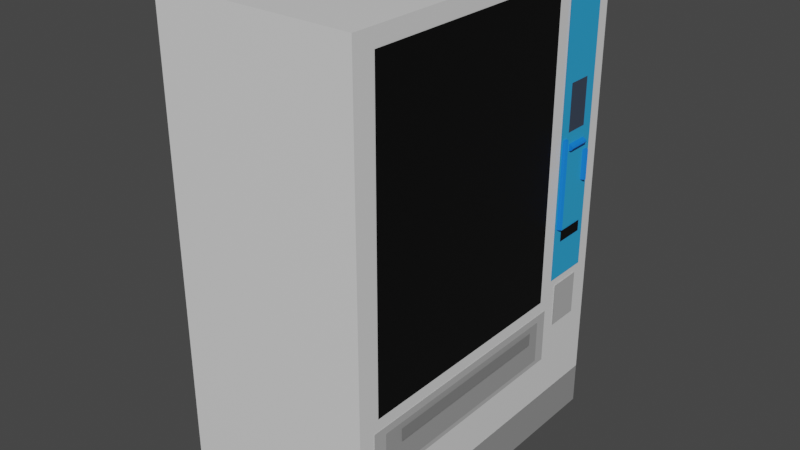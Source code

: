 # Source: machinethatvends_1.blend  (saved by Blender 2.92.15; exported with 4.5.12 LTS)
import bpy
from mathutils import Matrix  # noqa: F401  (used for matrix-valued properties, if any)

bpy.ops.wm.read_factory_settings(use_empty=True)
scene = bpy.context.scene
scene.name = 'Scene'

# ---- collections
col_collection = bpy.data.collections.new('Collection'); scene.collection.children.link(col_collection)

# ---- materials (node trees are filled in below, after node groups)
mat_material = bpy.data.materials.new('Material')
mat_material.alpha_threshold = 0.0
mat_material.use_transparent_shadow = False
mat_material.line_color = (0.0, 0.0, 0.0, 1.0)
mat_material_001 = bpy.data.materials.new('Material.001')
mat_material_001.use_transparent_shadow = False
mat_material_002 = bpy.data.materials.new('Material.002')
mat_material_002.use_transparent_shadow = False
mat_material_003 = bpy.data.materials.new('Material.003')
mat_material_003.use_transparent_shadow = False
mat_material_004 = bpy.data.materials.new('Material.004')
mat_material_004.use_transparent_shadow = False
mat_material_005 = bpy.data.materials.new('Material.005')
mat_material_005.use_transparent_shadow = False
mat_material_006 = bpy.data.materials.new('Material.006')
mat_material_006.use_transparent_shadow = False
mat_material_007 = bpy.data.materials.new('Material.007')
mat_material_007.use_transparent_shadow = False
mat_material_008 = bpy.data.materials.new('Material.008')
mat_material_008.use_transparent_shadow = False
mat_material_009 = bpy.data.materials.new('Material.009')
mat_material_009.use_transparent_shadow = False
mat_material_010 = bpy.data.materials.new('Material.010')
mat_material_010.use_transparent_shadow = False
mat_material_011 = bpy.data.materials.new('Material.011')
mat_material_011.use_transparent_shadow = False
mat_material_012 = bpy.data.materials.new('Material.012')
mat_material_012.use_transparent_shadow = False

# ---- material node trees
mat_material.use_nodes = True; mat_material.node_tree.nodes.clear()
_N = mat_material.node_tree.nodes; _L = mat_material.node_tree.links
n0 = _N.new('ShaderNodeOutputMaterial'); n0.name = 'Material Output'; n0.location = (300, 300)
n1 = _N.new('ShaderNodeBsdfPrincipled'); n1.name = 'Principled BSDF'; n1.location = (10, 300)
n1.distribution = 'GGX'
n1.subsurface_method = 'BURLEY'
n1.inputs[2].default_value = 0.4
n1.inputs[3].default_value = 1.45
n1.inputs[27].default_value = (0.0, 0.0, 0.0, 1.0)
n1.inputs[28].default_value = 1.0
_L.new(n1.outputs[0], n0.inputs[0])
n0.is_active_output = True
mat_material_001.use_nodes = True; mat_material_001.node_tree.nodes.clear()
_N = mat_material_001.node_tree.nodes; _L = mat_material_001.node_tree.links
n0 = _N.new('ShaderNodeBsdfPrincipled'); n0.name = 'Principled BSDF'; n0.location = (10, 300)
n0.distribution = 'GGX'
n0.subsurface_method = 'BURLEY'
n0.inputs[0].default_value = (0.02822, 0.3914, 0.8, 1.0)
n0.inputs[3].default_value = 1.45
n0.inputs[27].default_value = (0.0, 0.0, 0.0, 1.0)
n0.inputs[28].default_value = 1.0
n1 = _N.new('ShaderNodeOutputMaterial'); n1.name = 'Material Output'; n1.location = (300, 300)
_L.new(n0.outputs[0], n1.inputs[0])
n1.is_active_output = True
mat_material_002.use_nodes = True; mat_material_002.node_tree.nodes.clear()
_N = mat_material_002.node_tree.nodes; _L = mat_material_002.node_tree.links
n0 = _N.new('ShaderNodeBsdfPrincipled'); n0.name = 'Principled BSDF'; n0.location = (10, 300)
n0.distribution = 'GGX'
n0.subsurface_method = 'BURLEY'
n0.inputs[0].default_value = (0.0, 0.0, 0.0, 1.0)
n0.inputs[3].default_value = 1.45
n0.inputs[27].default_value = (0.0, 0.0, 0.0, 1.0)
n0.inputs[28].default_value = 1.0
n1 = _N.new('ShaderNodeOutputMaterial'); n1.name = 'Material Output'; n1.location = (300, 300)
_L.new(n0.outputs[0], n1.inputs[0])
n1.is_active_output = True
mat_material_003.use_nodes = True; mat_material_003.node_tree.nodes.clear()
_N = mat_material_003.node_tree.nodes; _L = mat_material_003.node_tree.links
n0 = _N.new('ShaderNodeBsdfPrincipled'); n0.name = 'Principled BSDF'; n0.location = (10, 300)
n0.distribution = 'GGX'
n0.subsurface_method = 'BURLEY'
n0.inputs[0].default_value = (0.4672, 0.4672, 0.4672, 1.0)
n0.inputs[3].default_value = 1.45
n0.inputs[27].default_value = (0.0, 0.0, 0.0, 1.0)
n0.inputs[28].default_value = 1.0
n1 = _N.new('ShaderNodeOutputMaterial'); n1.name = 'Material Output'; n1.location = (300, 300)
_L.new(n0.outputs[0], n1.inputs[0])
n1.is_active_output = True
mat_material_004.use_nodes = True; mat_material_004.node_tree.nodes.clear()
_N = mat_material_004.node_tree.nodes; _L = mat_material_004.node_tree.links
n0 = _N.new('ShaderNodeBsdfPrincipled'); n0.name = 'Principled BSDF'; n0.location = (10, 300)
n0.distribution = 'GGX'
n0.subsurface_method = 'BURLEY'
n0.inputs[0].default_value = (0.4672, 0.4672, 0.4672, 1.0)
n0.inputs[3].default_value = 1.45
n0.inputs[27].default_value = (0.0, 0.0, 0.0, 1.0)
n0.inputs[28].default_value = 1.0
n1 = _N.new('ShaderNodeOutputMaterial'); n1.name = 'Material Output'; n1.location = (300, 300)
_L.new(n0.outputs[0], n1.inputs[0])
n1.is_active_output = True
mat_material_005.use_nodes = True; mat_material_005.node_tree.nodes.clear()
_N = mat_material_005.node_tree.nodes; _L = mat_material_005.node_tree.links
n0 = _N.new('ShaderNodeBsdfPrincipled'); n0.name = 'Principled BSDF'; n0.location = (10, 300)
n0.distribution = 'GGX'
n0.subsurface_method = 'BURLEY'
n0.inputs[0].default_value = (0.2266, 0.2266, 0.2266, 1.0)
n0.inputs[3].default_value = 1.45
n0.inputs[27].default_value = (0.0, 0.0, 0.0, 1.0)
n0.inputs[28].default_value = 1.0
n1 = _N.new('ShaderNodeOutputMaterial'); n1.name = 'Material Output'; n1.location = (300, 300)
_L.new(n0.outputs[0], n1.inputs[0])
n1.is_active_output = True
mat_material_006.use_nodes = True; mat_material_006.node_tree.nodes.clear()
_N = mat_material_006.node_tree.nodes; _L = mat_material_006.node_tree.links
n0 = _N.new('ShaderNodeBsdfPrincipled'); n0.name = 'Principled BSDF'; n0.location = (10, 300)
n0.distribution = 'GGX'
n0.subsurface_method = 'BURLEY'
n0.inputs[0].default_value = (0.2957, 0.2957, 0.2957, 1.0)
n0.inputs[3].default_value = 1.45
n0.inputs[27].default_value = (0.0, 0.0, 0.0, 1.0)
n0.inputs[28].default_value = 1.0
n1 = _N.new('ShaderNodeOutputMaterial'); n1.name = 'Material Output'; n1.location = (300, 300)
_L.new(n0.outputs[0], n1.inputs[0])
n1.is_active_output = True
mat_material_007.use_nodes = True; mat_material_007.node_tree.nodes.clear()
_N = mat_material_007.node_tree.nodes; _L = mat_material_007.node_tree.links
n0 = _N.new('ShaderNodeBsdfPrincipled'); n0.name = 'Principled BSDF'; n0.location = (10, 300)
n0.distribution = 'GGX'
n0.subsurface_method = 'BURLEY'
n0.inputs[0].default_value = (0.3424, 0.3424, 0.3424, 1.0)
n0.inputs[3].default_value = 1.45
n0.inputs[27].default_value = (0.0, 0.0, 0.0, 1.0)
n0.inputs[28].default_value = 1.0
n1 = _N.new('ShaderNodeOutputMaterial'); n1.name = 'Material Output'; n1.location = (300, 300)
_L.new(n0.outputs[0], n1.inputs[0])
n1.is_active_output = True
mat_material_008.use_nodes = True; mat_material_008.node_tree.nodes.clear()
_N = mat_material_008.node_tree.nodes; _L = mat_material_008.node_tree.links
n0 = _N.new('ShaderNodeBsdfPrincipled'); n0.name = 'Principled BSDF'; n0.location = (10, 300)
n0.distribution = 'GGX'
n0.subsurface_method = 'BURLEY'
n0.inputs[0].default_value = (0.00397, 0.1878, 0.8, 1.0)
n0.inputs[3].default_value = 1.45
n0.inputs[27].default_value = (0.0, 0.0, 0.0, 1.0)
n0.inputs[28].default_value = 1.0
n1 = _N.new('ShaderNodeOutputMaterial'); n1.name = 'Material Output'; n1.location = (300, 300)
_L.new(n0.outputs[0], n1.inputs[0])
n1.is_active_output = True
mat_material_009.use_nodes = True; mat_material_009.node_tree.nodes.clear()
_N = mat_material_009.node_tree.nodes; _L = mat_material_009.node_tree.links
n0 = _N.new('ShaderNodeBsdfPrincipled'); n0.name = 'Principled BSDF'; n0.location = (10, 300)
n0.distribution = 'GGX'
n0.subsurface_method = 'BURLEY'
n0.inputs[0].default_value = (0.00397, 0.1878, 0.8, 1.0)
n0.inputs[3].default_value = 1.45
n0.inputs[27].default_value = (0.0, 0.0, 0.0, 1.0)
n0.inputs[28].default_value = 1.0
n1 = _N.new('ShaderNodeOutputMaterial'); n1.name = 'Material Output'; n1.location = (300, 300)
_L.new(n0.outputs[0], n1.inputs[0])
n1.is_active_output = True
mat_material_010.use_nodes = True; mat_material_010.node_tree.nodes.clear()
_N = mat_material_010.node_tree.nodes; _L = mat_material_010.node_tree.links
n0 = _N.new('ShaderNodeBsdfPrincipled'); n0.name = 'Principled BSDF'; n0.location = (10, 300)
n0.distribution = 'GGX'
n0.subsurface_method = 'BURLEY'
n0.inputs[0].default_value = (0.00397, 0.1878, 0.8, 1.0)
n0.inputs[3].default_value = 1.45
n0.inputs[27].default_value = (0.0, 0.0, 0.0, 1.0)
n0.inputs[28].default_value = 1.0
n1 = _N.new('ShaderNodeOutputMaterial'); n1.name = 'Material Output'; n1.location = (300, 300)
_L.new(n0.outputs[0], n1.inputs[0])
n1.is_active_output = True
mat_material_011.use_nodes = True; mat_material_011.node_tree.nodes.clear()
_N = mat_material_011.node_tree.nodes; _L = mat_material_011.node_tree.links
n0 = _N.new('ShaderNodeBsdfPrincipled'); n0.name = 'Principled BSDF'; n0.location = (10, 300)
n0.distribution = 'GGX'
n0.subsurface_method = 'BURLEY'
n0.inputs[0].default_value = (0.04433, 0.06151, 0.09463, 1.0)
n0.inputs[3].default_value = 1.45
n0.inputs[27].default_value = (0.0, 0.0, 0.0, 1.0)
n0.inputs[28].default_value = 1.0
n1 = _N.new('ShaderNodeOutputMaterial'); n1.name = 'Material Output'; n1.location = (300, 300)
_L.new(n0.outputs[0], n1.inputs[0])
n1.is_active_output = True
mat_material_012.use_nodes = True; mat_material_012.node_tree.nodes.clear()
_N = mat_material_012.node_tree.nodes; _L = mat_material_012.node_tree.links
n0 = _N.new('ShaderNodeBsdfPrincipled'); n0.name = 'Principled BSDF'; n0.location = (10, 300)
n0.distribution = 'GGX'
n0.subsurface_method = 'BURLEY'
n0.inputs[0].default_value = (0.0, 0.0, 0.0, 1.0)
n0.inputs[3].default_value = 1.45
n0.inputs[27].default_value = (0.0, 0.0, 0.0, 1.0)
n0.inputs[28].default_value = 1.0
n1 = _N.new('ShaderNodeOutputMaterial'); n1.name = 'Material Output'; n1.location = (300, 300)
_L.new(n0.outputs[0], n1.inputs[0])
n1.is_active_output = True

# ---- world
world_world = bpy.data.worlds.new('World'); scene.world = world_world
world_world.use_nodes = True; world_world.node_tree.nodes.clear()
_N = world_world.node_tree.nodes; _L = world_world.node_tree.links
n0 = _N.new('ShaderNodeOutputWorld'); n0.name = 'World Output'; n0.location = (300, 300)
n1 = _N.new('ShaderNodeBackground'); n1.name = 'Background'; n1.location = (10, 300)
n1.inputs[0].default_value = (0.05088, 0.05088, 0.05088, 1.0)
_L.new(n1.outputs[0], n0.inputs[0])
n0.is_active_output = True
world_world.color = (0.05088, 0.05088, 0.05088)
world_world.use_sun_shadow = False
world_world.sun_shadow_jitter_overblur = 0.0

# ---- meshes
me_cube = bpy.data.meshes.new('Cube')
me_cube.from_pydata([(1.0, 1.0, 1.0), (1.0, 1.0, -1.0), (1.0, -1.0, 1.0), (1.0, -1.0, -1.0), (-1.0, 1.0, 1.0), (-1.0, 1.0, -1.0), (-1.0, -1.0, 1.0), (-1.0, -1.0, -1.0)], [], [(0, 4, 6, 2), (3, 2, 6, 7), (7, 6, 4, 5), (5, 1, 3, 7), (1, 0, 2, 3), (5, 4, 0, 1)])
_uv = me_cube.uv_layers.new(name='UVMap')
_uv.uv.foreach_set('vector', [0.625, 0.5, 0.875, 0.5, 0.875, 0.75, 0.625, 0.75, 0.375, 0.75, 0.625, 0.75, 0.625, 1.0, 0.375, 1.0, 0.375, 0.0, 0.625, 0.0, 0.625, 0.25, 0.375, 0.25, 0.125, 0.5, 0.375, 0.5, 0.375, 0.75, 0.125, 0.75, 0.375, 0.5, 0.625, 0.5, 0.625, 0.75, 0.375, 0.75, 0.375, 0.25, 0.625, 0.25, 0.625, 0.5, 0.375, 0.5])
me_cube.materials.append(mat_material)
me_cube.use_remesh_preserve_volume = False
me_cube.use_remesh_preserve_attributes = False
me_cube.use_mirror_vertex_groups = False
me_cube.update()
me_plane = bpy.data.meshes.new('Plane')
me_plane.from_pydata([(-1.0, -1.0, 0.0), (1.0, -1.0, 0.0), (-1.0, 1.0, 0.0), (1.0, 1.0, 0.0)], [], [(0, 1, 3, 2)])
_uv = me_plane.uv_layers.new(name='UVMap')
_uv.uv.foreach_set('vector', [0.0, 0.0, 1.0, 0.0, 1.0, 1.0, 0.0, 1.0])
me_plane.materials.append(mat_material_001)
me_plane.use_remesh_fix_poles = True
me_plane.use_remesh_preserve_attributes = False
me_plane.use_mirror_vertex_groups = False
me_plane.update()
me_plane_001 = bpy.data.meshes.new('Plane.001')
me_plane_001.from_pydata([(-1.0, -1.0, 0.0), (1.0, -1.0, 0.0), (-1.0, 1.0, 0.0), (1.0, 1.0, 0.0)], [], [(0, 1, 3, 2)])
_uv = me_plane_001.uv_layers.new(name='UVMap')
_uv.uv.foreach_set('vector', [0.0, 0.0, 1.0, 0.0, 1.0, 1.0, 0.0, 1.0])
me_plane_001.materials.append(mat_material_002)
me_plane_001.use_remesh_fix_poles = True
me_plane_001.use_remesh_preserve_attributes = False
me_plane_001.use_mirror_vertex_groups = False
me_plane_001.update()
me_plane_002 = bpy.data.meshes.new('Plane.002')
me_plane_002.from_pydata([(-1.0, -1.0, 0.0), (1.0, -1.0, 0.0), (-1.0, 1.0, 0.0), (1.0, 1.0, 0.0)], [], [(0, 1, 3, 2)])
_uv = me_plane_002.uv_layers.new(name='UVMap')
_uv.uv.foreach_set('vector', [0.0, 0.0, 1.0, 0.0, 1.0, 1.0, 0.0, 1.0])
me_plane_002.materials.append(mat_material_003)
me_plane_002.use_remesh_fix_poles = True
me_plane_002.use_remesh_preserve_attributes = False
me_plane_002.use_mirror_vertex_groups = False
me_plane_002.update()
me_plane_003 = bpy.data.meshes.new('Plane.003')
me_plane_003.from_pydata([(-1.0, -1.0, 0.0), (1.0, -1.0, 0.0), (-1.0, 1.0, 0.0), (1.0, 1.0, 0.0)], [], [(0, 1, 3, 2)])
_uv = me_plane_003.uv_layers.new(name='UVMap')
_uv.uv.foreach_set('vector', [0.0, 0.0, 1.0, 0.0, 1.0, 1.0, 0.0, 1.0])
me_plane_003.materials.append(mat_material_004)
me_plane_003.use_remesh_fix_poles = True
me_plane_003.use_remesh_preserve_attributes = False
me_plane_003.use_mirror_vertex_groups = False
me_plane_003.update()
me_plane_004 = bpy.data.meshes.new('Plane.004')
me_plane_004.from_pydata([(-1.0, -1.0, 0.0), (1.0, -1.0, 0.0), (-1.0, 1.0, 0.0), (1.0, 1.0, 0.0)], [], [(0, 1, 3, 2)])
_uv = me_plane_004.uv_layers.new(name='UVMap')
_uv.uv.foreach_set('vector', [0.0, 0.0, 1.0, 0.0, 1.0, 1.0, 0.0, 1.0])
me_plane_004.materials.append(mat_material_005)
me_plane_004.use_remesh_fix_poles = True
me_plane_004.use_remesh_preserve_attributes = False
me_plane_004.use_mirror_vertex_groups = False
me_plane_004.update()
me_plane_005 = bpy.data.meshes.new('Plane.005')
me_plane_005.from_pydata([(-1.0, -1.0, 0.0), (1.0, -1.0, 0.0), (-1.0, 1.0, 0.0), (1.0, 1.0, 0.0)], [], [(0, 1, 3, 2)])
_uv = me_plane_005.uv_layers.new(name='UVMap')
_uv.uv.foreach_set('vector', [0.0, 0.0, 1.0, 0.0, 1.0, 1.0, 0.0, 1.0])
me_plane_005.materials.append(mat_material_006)
me_plane_005.use_remesh_fix_poles = True
me_plane_005.use_remesh_preserve_attributes = False
me_plane_005.use_mirror_vertex_groups = False
me_plane_005.update()
me_plane_006 = bpy.data.meshes.new('Plane.006')
me_plane_006.from_pydata([(-1.0, -1.0, 0.0), (1.0, -1.0, 0.0), (-1.0, 1.0, 0.0), (1.0, 1.0, 0.0)], [], [(0, 1, 3, 2)])
_uv = me_plane_006.uv_layers.new(name='UVMap')
_uv.uv.foreach_set('vector', [0.0, 0.0, 1.0, 0.0, 1.0, 1.0, 0.0, 1.0])
me_plane_006.materials.append(mat_material_007)
me_plane_006.use_remesh_fix_poles = True
me_plane_006.use_remesh_preserve_attributes = False
me_plane_006.use_mirror_vertex_groups = False
me_plane_006.update()
me_cylinder = bpy.data.meshes.new('Cylinder')
me_cylinder.from_pydata([(0.0, 1.0, -1.0), (0.0, 1.0, 1.0), (0.1951, 0.9808, -1.0), (0.1951, 0.9808, 1.0), (0.3827, 0.9239, -1.0), (0.3827, 0.9239, 1.0), (0.5556, 0.8315, -1.0), (0.5556, 0.8315, 1.0), (0.7071, 0.7071, -1.0), (0.7071, 0.7071, 1.0), (0.8315, 0.5556, -1.0), (0.8315, 0.5556, 1.0), (0.9239, 0.3827, -1.0), (0.9239, 0.3827, 1.0), (0.9808, 0.1951, -1.0), (0.9808, 0.1951, 1.0), (1.0, 7.55e-08, -1.0), (1.0, 7.55e-08, 1.0), (0.9808, -0.1951, -1.0), (0.9808, -0.1951, 1.0), (0.9239, -0.3827, -1.0), (0.9239, -0.3827, 1.0), (0.8315, -0.5556, -1.0), (0.8315, -0.5556, 1.0), (0.7071, -0.7071, -1.0), (0.7071, -0.7071, 1.0), (0.5556, -0.8315, -1.0), (0.5556, -0.8315, 1.0), (0.3827, -0.9239, -1.0), (0.3827, -0.9239, 1.0), (0.1951, -0.9808, -1.0), (0.1951, -0.9808, 1.0), (-3.258e-07, -1.0, -1.0), (-3.258e-07, -1.0, 1.0), (-0.1951, -0.9808, -1.0), (-0.1951, -0.9808, 1.0), (-0.3827, -0.9239, -1.0), (-0.3827, -0.9239, 1.0), (-0.5556, -0.8315, -1.0), (-0.5556, -0.8315, 1.0), (-0.7071, -0.7071, -1.0), (-0.7071, -0.7071, 1.0), (-0.8315, -0.5556, -1.0), (-0.8315, -0.5556, 1.0), (-0.9239, -0.3827, -1.0), (-0.9239, -0.3827, 1.0), (-0.9808, -0.1951, -1.0), (-0.9808, -0.1951, 1.0), (-1.0, 9.656e-07, -1.0), (-1.0, 9.656e-07, 1.0), (-0.9808, 0.1951, -1.0), (-0.9808, 0.1951, 1.0), (-0.9239, 0.3827, -1.0), (-0.9239, 0.3827, 1.0), (-0.8315, 0.5556, -1.0), (-0.8315, 0.5556, 1.0), (-0.7071, 0.7071, -1.0), (-0.7071, 0.7071, 1.0), (-0.5556, 0.8315, -1.0), (-0.5556, 0.8315, 1.0), (-0.3827, 0.9239, -1.0), (-0.3827, 0.9239, 1.0), (-0.1951, 0.9808, -1.0), (-0.1951, 0.9808, 1.0)], [], [(0, 1, 3, 2), (2, 3, 5, 4), (4, 5, 7, 6), (6, 7, 9, 8), (8, 9, 11, 10), (10, 11, 13, 12), (12, 13, 15, 14), (14, 15, 17, 16), (16, 17, 19, 18), (18, 19, 21, 20), (20, 21, 23, 22), (22, 23, 25, 24), (24, 25, 27, 26), (26, 27, 29, 28), (28, 29, 31, 30), (30, 31, 33, 32), (32, 33, 35, 34), (34, 35, 37, 36), (36, 37, 39, 38), (38, 39, 41, 40), (40, 41, 43, 42), (42, 43, 45, 44), (44, 45, 47, 46), (46, 47, 49, 48), (48, 49, 51, 50), (50, 51, 53, 52), (52, 53, 55, 54), (54, 55, 57, 56), (56, 57, 59, 58), (58, 59, 61, 60), (3, 1, 63, 61, 59, 57, 55, 53, 51, 49, 47, 45, 43, 41, 39, 37, 35, 33, 31, 29, 27, 25, 23, 21, 19, 17, 15, 13, 11, 9, 7, 5), (60, 61, 63, 62), (62, 63, 1, 0), (0, 2, 4, 6, 8, 10, 12, 14, 16, 18, 20, 22, 24, 26, 28, 30, 32, 34, 36, 38, 40, 42, 44, 46, 48, 50, 52, 54, 56, 58, 60, 62)])
_uv = me_cylinder.uv_layers.new(name='UVMap')
_uv.uv.foreach_set('vector', [1.0, 0.5, 1.0, 1.0, 0.9688, 1.0, 0.9688, 0.5, 0.9688, 0.5, 0.9688, 1.0, 0.9375, 1.0, 0.9375, 0.5, 0.9375, 0.5, 0.9375, 1.0, 0.9062, 1.0, 0.9062, 0.5, 0.9062, 0.5, 0.9062, 1.0, 0.875, 1.0, 0.875, 0.5, 0.875, 0.5, 0.875, 1.0, 0.8438, 1.0, 0.8438, 0.5, 0.8438, 0.5, 0.8438, 1.0, 0.8125, 1.0, 0.8125, 0.5, 0.8125, 0.5, 0.8125, 1.0, 0.7812, 1.0, 0.7812, 0.5, 0.7812, 0.5, 0.7812, 1.0, 0.75, 1.0, 0.75, 0.5, 0.75, 0.5, 0.75, 1.0, 0.7188, 1.0, 0.7188, 0.5, 0.7188, 0.5, 0.7188, 1.0, 0.6875, 1.0, 0.6875, 0.5, 0.6875, 0.5, 0.6875, 1.0, 0.6562, 1.0, 0.6562, 0.5, 0.6562, 0.5, 0.6562, 1.0, 0.625, 1.0, 0.625, 0.5, 0.625, 0.5, 0.625, 1.0, 0.5938, 1.0, 0.5938, 0.5, 0.5938, 0.5, 0.5938, 1.0, 0.5625, 1.0, 0.5625, 0.5, 0.5625, 0.5, 0.5625, 1.0, 0.5312, 1.0, 0.5312, 0.5, 0.5312, 0.5, 0.5312, 1.0, 0.5, 1.0, 0.5, 0.5, 0.5, 0.5, 0.5, 1.0, 0.4688, 1.0, 0.4688, 0.5, 0.4688, 0.5, 0.4688, 1.0, 0.4375, 1.0, 0.4375, 0.5, 0.4375, 0.5, 0.4375, 1.0, 0.4062, 1.0, 0.4062, 0.5, 0.4062, 0.5, 0.4062, 1.0, 0.375, 1.0, 0.375, 0.5, 0.375, 0.5, 0.375, 1.0, 0.3438, 1.0, 0.3438, 0.5, 0.3438, 0.5, 0.3438, 1.0, 0.3125, 1.0, 0.3125, 0.5, 0.3125, 0.5, 0.3125, 1.0, 0.2812, 1.0, 0.2812, 0.5, 0.2812, 0.5, 0.2812, 1.0, 0.25, 1.0, 0.25, 0.5, 0.25, 0.5, 0.25, 1.0, 0.2188, 1.0, 0.2188, 0.5, 0.2188, 0.5, 0.2188, 1.0, 0.1875, 1.0, 0.1875, 0.5, 0.1875, 0.5, 0.1875, 1.0, 0.1562, 1.0, 0.1562, 0.5, 0.1562, 0.5, 0.1562, 1.0, 0.125, 1.0, 0.125, 0.5, 0.125, 0.5, 0.125, 1.0, 0.09375, 1.0, 0.09375, 0.5, 0.09375, 0.5, 0.09375, 1.0, 0.0625, 1.0, 0.0625, 0.5, 0.2968, 0.4854, 0.25, 0.49, 0.2032, 0.4854, 0.1582, 0.4717, 0.1167, 0.4496, 0.08029, 0.4197, 0.05045, 0.3833, 0.02827, 0.3418, 0.01461, 0.2968, 0.01, 0.25, 0.01461, 0.2032, 0.02827, 0.1582, 0.05045, 0.1167, 0.08029, 0.08029, 0.1167, 0.05045, 0.1582, 0.02827, 0.2032, 0.01461, 0.25, 0.01, 0.2968, 0.01461, 0.3418, 0.02827, 0.3833, 0.05045, 0.4197, 0.08029, 0.4496, 0.1167, 0.4717, 0.1582, 0.4854, 0.2032, 0.49, 0.25, 0.4854, 0.2968, 0.4717, 0.3418, 0.4496, 0.3833, 0.4197, 0.4197, 0.3833, 0.4496, 0.3418, 0.4717, 0.0625, 0.5, 0.0625, 1.0, 0.03125, 1.0, 0.03125, 0.5, 0.03125, 0.5, 0.03125, 1.0, 0.0, 1.0, 0.0, 0.5, 0.75, 0.49, 0.7968, 0.4854, 0.8418, 0.4717, 0.8833, 0.4496, 0.9197, 0.4197, 0.9496, 0.3833, 0.9717, 0.3418, 0.9854, 0.2968, 0.99, 0.25, 0.9854, 0.2032, 0.9717, 0.1582, 0.9496, 0.1167, 0.9197, 0.08029, 0.8833, 0.05045, 0.8418, 0.02827, 0.7968, 0.01461, 0.75, 0.01, 0.7032, 0.01461, 0.6582, 0.02827, 0.6167, 0.05045, 0.5803, 0.08029, 0.5504, 0.1167, 0.5283, 0.1582, 0.5146, 0.2032, 0.51, 0.25, 0.5146, 0.2968, 0.5283, 0.3418, 0.5504, 0.3833, 0.5803, 0.4197, 0.6167, 0.4496, 0.6582, 0.4717, 0.7032, 0.4854])
me_cylinder.materials.append(mat_material_008)
me_cylinder.use_remesh_fix_poles = True
me_cylinder.use_remesh_preserve_attributes = False
me_cylinder.use_mirror_vertex_groups = False
me_cylinder.update()
me_cylinder_002 = bpy.data.meshes.new('Cylinder.002')
me_cylinder_002.from_pydata([(0.0, 1.0, -1.0), (0.0, 1.0, 1.0), (0.1951, 0.9808, -1.0), (0.1951, 0.9808, 1.0), (0.3827, 0.9239, -1.0), (0.3827, 0.9239, 1.0), (0.5556, 0.8315, -1.0), (0.5556, 0.8315, 1.0), (0.7071, 0.7071, -1.0), (0.7071, 0.7071, 1.0), (0.8315, 0.5556, -1.0), (0.8315, 0.5556, 1.0), (0.9239, 0.3827, -1.0), (0.9239, 0.3827, 1.0), (0.9808, 0.1951, -1.0), (0.9808, 0.1951, 1.0), (1.0, 7.55e-08, -1.0), (1.0, 7.55e-08, 1.0), (0.9808, -0.1951, -1.0), (0.9808, -0.1951, 1.0), (0.9239, -0.3827, -1.0), (0.9239, -0.3827, 1.0), (0.8315, -0.5556, -1.0), (0.8315, -0.5556, 1.0), (0.7071, -0.7071, -1.0), (0.7071, -0.7071, 1.0), (0.5556, -0.8315, -1.0), (0.5556, -0.8315, 1.0), (0.3827, -0.9239, -1.0), (0.3827, -0.9239, 1.0), (0.1951, -0.9808, -1.0), (0.1951, -0.9808, 1.0), (-3.258e-07, -1.0, -1.0), (-3.258e-07, -1.0, 1.0), (-0.1951, -0.9808, -1.0), (-0.1951, -0.9808, 1.0), (-0.3827, -0.9239, -1.0), (-0.3827, -0.9239, 1.0), (-0.5556, -0.8315, -1.0), (-0.5556, -0.8315, 1.0), (-0.7071, -0.7071, -1.0), (-0.7071, -0.7071, 1.0), (-0.8315, -0.5556, -1.0), (-0.8315, -0.5556, 1.0), (-0.9239, -0.3827, -1.0), (-0.9239, -0.3827, 1.0), (-0.9808, -0.1951, -1.0), (-0.9808, -0.1951, 1.0), (-1.0, 9.656e-07, -1.0), (-1.0, 9.656e-07, 1.0), (-0.9808, 0.1951, -1.0), (-0.9808, 0.1951, 1.0), (-0.9239, 0.3827, -1.0), (-0.9239, 0.3827, 1.0), (-0.8315, 0.5556, -1.0), (-0.8315, 0.5556, 1.0), (-0.7071, 0.7071, -1.0), (-0.7071, 0.7071, 1.0), (-0.5556, 0.8315, -1.0), (-0.5556, 0.8315, 1.0), (-0.3827, 0.9239, -1.0), (-0.3827, 0.9239, 1.0), (-0.1951, 0.9808, -1.0), (-0.1951, 0.9808, 1.0)], [], [(0, 1, 3, 2), (2, 3, 5, 4), (4, 5, 7, 6), (6, 7, 9, 8), (8, 9, 11, 10), (10, 11, 13, 12), (12, 13, 15, 14), (14, 15, 17, 16), (16, 17, 19, 18), (18, 19, 21, 20), (20, 21, 23, 22), (22, 23, 25, 24), (24, 25, 27, 26), (26, 27, 29, 28), (28, 29, 31, 30), (30, 31, 33, 32), (32, 33, 35, 34), (34, 35, 37, 36), (36, 37, 39, 38), (38, 39, 41, 40), (40, 41, 43, 42), (42, 43, 45, 44), (44, 45, 47, 46), (46, 47, 49, 48), (48, 49, 51, 50), (50, 51, 53, 52), (52, 53, 55, 54), (54, 55, 57, 56), (56, 57, 59, 58), (58, 59, 61, 60), (3, 1, 63, 61, 59, 57, 55, 53, 51, 49, 47, 45, 43, 41, 39, 37, 35, 33, 31, 29, 27, 25, 23, 21, 19, 17, 15, 13, 11, 9, 7, 5), (60, 61, 63, 62), (62, 63, 1, 0), (0, 2, 4, 6, 8, 10, 12, 14, 16, 18, 20, 22, 24, 26, 28, 30, 32, 34, 36, 38, 40, 42, 44, 46, 48, 50, 52, 54, 56, 58, 60, 62)])
_uv = me_cylinder_002.uv_layers.new(name='UVMap')
_uv.uv.foreach_set('vector', [1.0, 0.5, 1.0, 1.0, 0.9688, 1.0, 0.9688, 0.5, 0.9688, 0.5, 0.9688, 1.0, 0.9375, 1.0, 0.9375, 0.5, 0.9375, 0.5, 0.9375, 1.0, 0.9062, 1.0, 0.9062, 0.5, 0.9062, 0.5, 0.9062, 1.0, 0.875, 1.0, 0.875, 0.5, 0.875, 0.5, 0.875, 1.0, 0.8438, 1.0, 0.8438, 0.5, 0.8438, 0.5, 0.8438, 1.0, 0.8125, 1.0, 0.8125, 0.5, 0.8125, 0.5, 0.8125, 1.0, 0.7812, 1.0, 0.7812, 0.5, 0.7812, 0.5, 0.7812, 1.0, 0.75, 1.0, 0.75, 0.5, 0.75, 0.5, 0.75, 1.0, 0.7188, 1.0, 0.7188, 0.5, 0.7188, 0.5, 0.7188, 1.0, 0.6875, 1.0, 0.6875, 0.5, 0.6875, 0.5, 0.6875, 1.0, 0.6562, 1.0, 0.6562, 0.5, 0.6562, 0.5, 0.6562, 1.0, 0.625, 1.0, 0.625, 0.5, 0.625, 0.5, 0.625, 1.0, 0.5938, 1.0, 0.5938, 0.5, 0.5938, 0.5, 0.5938, 1.0, 0.5625, 1.0, 0.5625, 0.5, 0.5625, 0.5, 0.5625, 1.0, 0.5312, 1.0, 0.5312, 0.5, 0.5312, 0.5, 0.5312, 1.0, 0.5, 1.0, 0.5, 0.5, 0.5, 0.5, 0.5, 1.0, 0.4688, 1.0, 0.4688, 0.5, 0.4688, 0.5, 0.4688, 1.0, 0.4375, 1.0, 0.4375, 0.5, 0.4375, 0.5, 0.4375, 1.0, 0.4062, 1.0, 0.4062, 0.5, 0.4062, 0.5, 0.4062, 1.0, 0.375, 1.0, 0.375, 0.5, 0.375, 0.5, 0.375, 1.0, 0.3438, 1.0, 0.3438, 0.5, 0.3438, 0.5, 0.3438, 1.0, 0.3125, 1.0, 0.3125, 0.5, 0.3125, 0.5, 0.3125, 1.0, 0.2812, 1.0, 0.2812, 0.5, 0.2812, 0.5, 0.2812, 1.0, 0.25, 1.0, 0.25, 0.5, 0.25, 0.5, 0.25, 1.0, 0.2188, 1.0, 0.2188, 0.5, 0.2188, 0.5, 0.2188, 1.0, 0.1875, 1.0, 0.1875, 0.5, 0.1875, 0.5, 0.1875, 1.0, 0.1562, 1.0, 0.1562, 0.5, 0.1562, 0.5, 0.1562, 1.0, 0.125, 1.0, 0.125, 0.5, 0.125, 0.5, 0.125, 1.0, 0.09375, 1.0, 0.09375, 0.5, 0.09375, 0.5, 0.09375, 1.0, 0.0625, 1.0, 0.0625, 0.5, 0.2968, 0.4854, 0.25, 0.49, 0.2032, 0.4854, 0.1582, 0.4717, 0.1167, 0.4496, 0.08029, 0.4197, 0.05045, 0.3833, 0.02827, 0.3418, 0.01461, 0.2968, 0.01, 0.25, 0.01461, 0.2032, 0.02827, 0.1582, 0.05045, 0.1167, 0.08029, 0.08029, 0.1167, 0.05045, 0.1582, 0.02827, 0.2032, 0.01461, 0.25, 0.01, 0.2968, 0.01461, 0.3418, 0.02827, 0.3833, 0.05045, 0.4197, 0.08029, 0.4496, 0.1167, 0.4717, 0.1582, 0.4854, 0.2032, 0.49, 0.25, 0.4854, 0.2968, 0.4717, 0.3418, 0.4496, 0.3833, 0.4197, 0.4197, 0.3833, 0.4496, 0.3418, 0.4717, 0.0625, 0.5, 0.0625, 1.0, 0.03125, 1.0, 0.03125, 0.5, 0.03125, 0.5, 0.03125, 1.0, 0.0, 1.0, 0.0, 0.5, 0.75, 0.49, 0.7968, 0.4854, 0.8418, 0.4717, 0.8833, 0.4496, 0.9197, 0.4197, 0.9496, 0.3833, 0.9717, 0.3418, 0.9854, 0.2968, 0.99, 0.25, 0.9854, 0.2032, 0.9717, 0.1582, 0.9496, 0.1167, 0.9197, 0.08029, 0.8833, 0.05045, 0.8418, 0.02827, 0.7968, 0.01461, 0.75, 0.01, 0.7032, 0.01461, 0.6582, 0.02827, 0.6167, 0.05045, 0.5803, 0.08029, 0.5504, 0.1167, 0.5283, 0.1582, 0.5146, 0.2032, 0.51, 0.25, 0.5146, 0.2968, 0.5283, 0.3418, 0.5504, 0.3833, 0.5803, 0.4197, 0.6167, 0.4496, 0.6582, 0.4717, 0.7032, 0.4854])
me_cylinder_002.materials.append(mat_material_009)
me_cylinder_002.use_remesh_fix_poles = True
me_cylinder_002.use_remesh_preserve_attributes = False
me_cylinder_002.use_mirror_vertex_groups = False
me_cylinder_002.update()
me_cylinder_003 = bpy.data.meshes.new('Cylinder.003')
me_cylinder_003.from_pydata([(0.0, 1.0, -1.0), (0.0, 1.0, 1.0), (0.1951, 0.9808, -1.0), (0.1951, 0.9808, 1.0), (0.3827, 0.9239, -1.0), (0.3827, 0.9239, 1.0), (0.5556, 0.8315, -1.0), (0.5556, 0.8315, 1.0), (0.7071, 0.7071, -1.0), (0.7071, 0.7071, 1.0), (0.8315, 0.5556, -1.0), (0.8315, 0.5556, 1.0), (0.9239, 0.3827, -1.0), (0.9239, 0.3827, 1.0), (0.9808, 0.1951, -1.0), (0.9808, 0.1951, 1.0), (1.0, 7.55e-08, -1.0), (1.0, 7.55e-08, 1.0), (0.9808, -0.1951, -1.0), (0.9808, -0.1951, 1.0), (0.9239, -0.3827, -1.0), (0.9239, -0.3827, 1.0), (0.8315, -0.5556, -1.0), (0.8315, -0.5556, 1.0), (0.7071, -0.7071, -1.0), (0.7071, -0.7071, 1.0), (0.5556, -0.8315, -1.0), (0.5556, -0.8315, 1.0), (0.3827, -0.9239, -1.0), (0.3827, -0.9239, 1.0), (0.1951, -0.9808, -1.0), (0.1951, -0.9808, 1.0), (-3.258e-07, -1.0, -1.0), (-3.258e-07, -1.0, 1.0), (-0.1951, -0.9808, -1.0), (-0.1951, -0.9808, 1.0), (-0.3827, -0.9239, -1.0), (-0.3827, -0.9239, 1.0), (-0.5556, -0.8315, -1.0), (-0.5556, -0.8315, 1.0), (-0.7071, -0.7071, -1.0), (-0.7071, -0.7071, 1.0), (-0.8315, -0.5556, -1.0), (-0.8315, -0.5556, 1.0), (-0.9239, -0.3827, -1.0), (-0.9239, -0.3827, 1.0), (-0.9808, -0.1951, -1.0), (-0.9808, -0.1951, 1.0), (-1.0, 9.656e-07, -1.0), (-1.0, 9.656e-07, 1.0), (-0.9808, 0.1951, -1.0), (-0.9808, 0.1951, 1.0), (-0.9239, 0.3827, -1.0), (-0.9239, 0.3827, 1.0), (-0.8315, 0.5556, -1.0), (-0.8315, 0.5556, 1.0), (-0.7071, 0.7071, -1.0), (-0.7071, 0.7071, 1.0), (-0.5556, 0.8315, -1.0), (-0.5556, 0.8315, 1.0), (-0.3827, 0.9239, -1.0), (-0.3827, 0.9239, 1.0), (-0.1951, 0.9808, -1.0), (-0.1951, 0.9808, 1.0)], [], [(0, 1, 3, 2), (2, 3, 5, 4), (4, 5, 7, 6), (6, 7, 9, 8), (8, 9, 11, 10), (10, 11, 13, 12), (12, 13, 15, 14), (14, 15, 17, 16), (16, 17, 19, 18), (18, 19, 21, 20), (20, 21, 23, 22), (22, 23, 25, 24), (24, 25, 27, 26), (26, 27, 29, 28), (28, 29, 31, 30), (30, 31, 33, 32), (32, 33, 35, 34), (34, 35, 37, 36), (36, 37, 39, 38), (38, 39, 41, 40), (40, 41, 43, 42), (42, 43, 45, 44), (44, 45, 47, 46), (46, 47, 49, 48), (48, 49, 51, 50), (50, 51, 53, 52), (52, 53, 55, 54), (54, 55, 57, 56), (56, 57, 59, 58), (58, 59, 61, 60), (3, 1, 63, 61, 59, 57, 55, 53, 51, 49, 47, 45, 43, 41, 39, 37, 35, 33, 31, 29, 27, 25, 23, 21, 19, 17, 15, 13, 11, 9, 7, 5), (60, 61, 63, 62), (62, 63, 1, 0), (0, 2, 4, 6, 8, 10, 12, 14, 16, 18, 20, 22, 24, 26, 28, 30, 32, 34, 36, 38, 40, 42, 44, 46, 48, 50, 52, 54, 56, 58, 60, 62)])
_uv = me_cylinder_003.uv_layers.new(name='UVMap')
_uv.uv.foreach_set('vector', [1.0, 0.5, 1.0, 1.0, 0.9688, 1.0, 0.9688, 0.5, 0.9688, 0.5, 0.9688, 1.0, 0.9375, 1.0, 0.9375, 0.5, 0.9375, 0.5, 0.9375, 1.0, 0.9062, 1.0, 0.9062, 0.5, 0.9062, 0.5, 0.9062, 1.0, 0.875, 1.0, 0.875, 0.5, 0.875, 0.5, 0.875, 1.0, 0.8438, 1.0, 0.8438, 0.5, 0.8438, 0.5, 0.8438, 1.0, 0.8125, 1.0, 0.8125, 0.5, 0.8125, 0.5, 0.8125, 1.0, 0.7812, 1.0, 0.7812, 0.5, 0.7812, 0.5, 0.7812, 1.0, 0.75, 1.0, 0.75, 0.5, 0.75, 0.5, 0.75, 1.0, 0.7188, 1.0, 0.7188, 0.5, 0.7188, 0.5, 0.7188, 1.0, 0.6875, 1.0, 0.6875, 0.5, 0.6875, 0.5, 0.6875, 1.0, 0.6562, 1.0, 0.6562, 0.5, 0.6562, 0.5, 0.6562, 1.0, 0.625, 1.0, 0.625, 0.5, 0.625, 0.5, 0.625, 1.0, 0.5938, 1.0, 0.5938, 0.5, 0.5938, 0.5, 0.5938, 1.0, 0.5625, 1.0, 0.5625, 0.5, 0.5625, 0.5, 0.5625, 1.0, 0.5312, 1.0, 0.5312, 0.5, 0.5312, 0.5, 0.5312, 1.0, 0.5, 1.0, 0.5, 0.5, 0.5, 0.5, 0.5, 1.0, 0.4688, 1.0, 0.4688, 0.5, 0.4688, 0.5, 0.4688, 1.0, 0.4375, 1.0, 0.4375, 0.5, 0.4375, 0.5, 0.4375, 1.0, 0.4062, 1.0, 0.4062, 0.5, 0.4062, 0.5, 0.4062, 1.0, 0.375, 1.0, 0.375, 0.5, 0.375, 0.5, 0.375, 1.0, 0.3438, 1.0, 0.3438, 0.5, 0.3438, 0.5, 0.3438, 1.0, 0.3125, 1.0, 0.3125, 0.5, 0.3125, 0.5, 0.3125, 1.0, 0.2812, 1.0, 0.2812, 0.5, 0.2812, 0.5, 0.2812, 1.0, 0.25, 1.0, 0.25, 0.5, 0.25, 0.5, 0.25, 1.0, 0.2188, 1.0, 0.2188, 0.5, 0.2188, 0.5, 0.2188, 1.0, 0.1875, 1.0, 0.1875, 0.5, 0.1875, 0.5, 0.1875, 1.0, 0.1562, 1.0, 0.1562, 0.5, 0.1562, 0.5, 0.1562, 1.0, 0.125, 1.0, 0.125, 0.5, 0.125, 0.5, 0.125, 1.0, 0.09375, 1.0, 0.09375, 0.5, 0.09375, 0.5, 0.09375, 1.0, 0.0625, 1.0, 0.0625, 0.5, 0.2968, 0.4854, 0.25, 0.49, 0.2032, 0.4854, 0.1582, 0.4717, 0.1167, 0.4496, 0.08029, 0.4197, 0.05045, 0.3833, 0.02827, 0.3418, 0.01461, 0.2968, 0.01, 0.25, 0.01461, 0.2032, 0.02827, 0.1582, 0.05045, 0.1167, 0.08029, 0.08029, 0.1167, 0.05045, 0.1582, 0.02827, 0.2032, 0.01461, 0.25, 0.01, 0.2968, 0.01461, 0.3418, 0.02827, 0.3833, 0.05045, 0.4197, 0.08029, 0.4496, 0.1167, 0.4717, 0.1582, 0.4854, 0.2032, 0.49, 0.25, 0.4854, 0.2968, 0.4717, 0.3418, 0.4496, 0.3833, 0.4197, 0.4197, 0.3833, 0.4496, 0.3418, 0.4717, 0.0625, 0.5, 0.0625, 1.0, 0.03125, 1.0, 0.03125, 0.5, 0.03125, 0.5, 0.03125, 1.0, 0.0, 1.0, 0.0, 0.5, 0.75, 0.49, 0.7968, 0.4854, 0.8418, 0.4717, 0.8833, 0.4496, 0.9197, 0.4197, 0.9496, 0.3833, 0.9717, 0.3418, 0.9854, 0.2968, 0.99, 0.25, 0.9854, 0.2032, 0.9717, 0.1582, 0.9496, 0.1167, 0.9197, 0.08029, 0.8833, 0.05045, 0.8418, 0.02827, 0.7968, 0.01461, 0.75, 0.01, 0.7032, 0.01461, 0.6582, 0.02827, 0.6167, 0.05045, 0.5803, 0.08029, 0.5504, 0.1167, 0.5283, 0.1582, 0.5146, 0.2032, 0.51, 0.25, 0.5146, 0.2968, 0.5283, 0.3418, 0.5504, 0.3833, 0.5803, 0.4197, 0.6167, 0.4496, 0.6582, 0.4717, 0.7032, 0.4854])
me_cylinder_003.materials.append(mat_material_010)
me_cylinder_003.use_remesh_fix_poles = True
me_cylinder_003.use_remesh_preserve_attributes = False
me_cylinder_003.use_mirror_vertex_groups = False
me_cylinder_003.update()
me_plane_007 = bpy.data.meshes.new('Plane.007')
me_plane_007.from_pydata([(-1.0, -1.0, 0.0), (1.0, -1.0, 0.0), (-1.0, 1.0, 0.0), (1.0, 1.0, 0.0)], [], [(0, 1, 3, 2)])
_uv = me_plane_007.uv_layers.new(name='UVMap')
_uv.uv.foreach_set('vector', [0.0, 0.0, 1.0, 0.0, 1.0, 1.0, 0.0, 1.0])
me_plane_007.materials.append(mat_material_011)
me_plane_007.use_remesh_fix_poles = True
me_plane_007.use_remesh_preserve_attributes = False
me_plane_007.use_mirror_vertex_groups = False
me_plane_007.update()
me_plane_008 = bpy.data.meshes.new('Plane.008')
me_plane_008.from_pydata([(-1.0, -1.0, 0.0), (1.0, -1.0, 0.0), (-1.0, 1.0, 0.0), (1.0, 1.0, 0.0)], [], [(0, 1, 3, 2)])
_uv = me_plane_008.uv_layers.new(name='UVMap')
_uv.uv.foreach_set('vector', [0.0, 0.0, 1.0, 0.0, 1.0, 1.0, 0.0, 1.0])
me_plane_008.materials.append(mat_material_012)
me_plane_008.use_remesh_fix_poles = True
me_plane_008.use_remesh_preserve_attributes = False
me_plane_008.use_mirror_vertex_groups = False
me_plane_008.update()

# ---- objects
ob_cube = bpy.data.objects.new('Cube', me_cube)
ob_plane = bpy.data.objects.new('Plane', me_plane)
ob_plane_001 = bpy.data.objects.new('Plane.001', me_plane_001)
ob_plane_002 = bpy.data.objects.new('Plane.002', me_plane_002)
ob_plane_003 = bpy.data.objects.new('Plane.003', me_plane_003)
ob_plane_004 = bpy.data.objects.new('Plane.004', me_plane_004)
ob_plane_005 = bpy.data.objects.new('Plane.005', me_plane_005)
ob_plane_006 = bpy.data.objects.new('Plane.006', me_plane_006)
ob_cylinder = bpy.data.objects.new('Cylinder', me_cylinder)
ob_cylinder_001 = bpy.data.objects.new('Cylinder.001', me_cylinder_002)
ob_cylinder_002 = bpy.data.objects.new('Cylinder.002', me_cylinder_003)
ob_plane_007 = bpy.data.objects.new('Plane.007', me_plane_007)
ob_plane_008 = bpy.data.objects.new('Plane.008', me_plane_008)
ob_empty = bpy.data.objects.new('Empty', None)
ob_empty_001 = bpy.data.objects.new('Empty.001', None)

# ---- transforms, parenting, visibility, modifiers, constraints
ob_cube.location = (0.0, 0.0, 1.098)
ob_cube.scale = (0.8154, 1.352, 1.93)
ob_cube.lock_rotations_4d = False
ob_cube.empty_display_type = 'ARROWS'
ob_cube.lineart.crease_threshold = 0.0
ob_plane.location = (0.8235, 1.04, 1.719)
ob_plane.rotation_euler = (0.0, -1.569, 0.0)
ob_plane.scale = (1.175, 0.1955, 1.0)
ob_plane.lineart.crease_threshold = 0.0
ob_plane_001.location = (0.8201, -0.2286, 1.652)
ob_plane_001.rotation_euler = (0.0, -1.57, 0.0)
ob_plane_001.scale = (1.244, 0.9471, 0.9471)
ob_plane_001.lineart.crease_threshold = 0.0
ob_plane_002.location = (0.8205, -0.2177, 0.08518)
ob_plane_002.rotation_euler = (0.0, -1.57, 0.0)
ob_plane_002.scale = (0.2237, 1.0, 1.0)
ob_plane_002.lineart.crease_threshold = 0.0
ob_plane_003.location = (0.8247, 1.041, 0.3028)
ob_plane_003.rotation_euler = (0.0, -1.568, 0.0)
ob_plane_003.scale = (0.1782, 0.1383, 0.6599)
ob_plane_003.lineart.crease_threshold = 0.0
ob_plane_004.location = (0.8476, -0.2138, 0.176)
ob_plane_004.rotation_euler = (0.0, -1.566, 0.0)
ob_plane_004.scale = (-0.05352, 0.7592, 1.0)
ob_plane_004.lineart.crease_threshold = 0.0
ob_plane_005.location = (0.8191, -0.002484, -0.6628)
ob_plane_005.rotation_euler = (-0.0, -1.572, -0.0)
ob_plane_005.scale = (0.172, 1.348, 1.0)
ob_plane_005.lineart.crease_threshold = 0.0
ob_plane_006.location = (0.8255, -0.2154, 0.08009)
ob_plane_006.rotation_euler = (0.0, -1.57, 0.0)
ob_plane_006.scale = (0.1747, 0.8928, 1.0)
ob_plane_006.lineart.crease_threshold = 0.0
ob_cylinder.location = (0.1779, 0.8909, 1.336)
ob_cylinder.scale = (0.6782, 0.08425, 0.3596)
ob_cylinder.lineart.crease_threshold = 0.0
ob_cylinder_001.location = (0.1779, 1.181, 1.413)
ob_cylinder_001.scale = (0.6782, 0.08425, 0.122)
ob_cylinder_001.lineart.crease_threshold = 0.0
ob_cylinder_002.location = (0.4132, 1.052, 1.614)
ob_cylinder_002.rotation_euler = (-1.57, -0.0, 0.0)
ob_cylinder_002.scale = (0.4446, 0.07285, 0.09508)
ob_cylinder_002.lineart.crease_threshold = 0.0
ob_plane_007.location = (0.8254, 1.038, 1.928)
ob_plane_007.rotation_euler = (-0.0, -1.571, -0.0)
ob_plane_007.scale = (0.189, 0.1013, 1.0)
ob_plane_007.lineart.crease_threshold = 0.0
ob_plane_008.location = (0.8298, 1.046, 0.9037)
ob_plane_008.rotation_euler = (-0.0, -1.573, -0.0)
ob_plane_008.scale = (0.04453, 0.1232, 1.0)
ob_plane_008.lineart.crease_threshold = 0.0
ob_empty.location = (-0.004237, 1.359, 1.096)
ob_empty.rotation_euler = (-1.395, 1.573, -2.965)
ob_empty.scale = (0.768, 0.485, 0.9989)
ob_empty.empty_display_type = 'IMAGE'
ob_empty.empty_display_size = 5.0
ob_empty.lineart.crease_threshold = 0.0
ob_empty_001.location = (-0.00135, -1.361, 1.096)
ob_empty_001.rotation_euler = (-1.395, 1.573, -2.965)
ob_empty_001.scale = (0.768, 0.485, 0.9989)
ob_empty_001.empty_display_type = 'IMAGE'
ob_empty_001.empty_display_size = 5.0
ob_empty_001.lineart.crease_threshold = 0.0

# ---- collection membership
col_collection.objects.link(ob_cube)
col_collection.objects.link(ob_plane)
col_collection.objects.link(ob_plane_001)
col_collection.objects.link(ob_plane_002)
col_collection.objects.link(ob_plane_003)
col_collection.objects.link(ob_plane_004)
col_collection.objects.link(ob_plane_005)
col_collection.objects.link(ob_plane_006)
col_collection.objects.link(ob_cylinder)
col_collection.objects.link(ob_cylinder_001)
col_collection.objects.link(ob_cylinder_002)
col_collection.objects.link(ob_plane_007)
col_collection.objects.link(ob_plane_008)
col_collection.objects.link(ob_empty)
col_collection.objects.link(ob_empty_001)

# ---- scene / render settings (as saved in the file)
scene.frame_start = 1; scene.frame_end = 250; scene.frame_set(1)
scene.render.engine = 'BLENDER_EEVEE_NEXT'
scene.cycles.use_denoising = False
scene.cycles.samples = 128
scene.cycles.sampling_pattern = 'TABULATED_SOBOL'
scene.cycles.use_adaptive_sampling = False
scene.cycles.use_light_tree = False
scene.view_settings.view_transform = 'Filmic'
bpy.context.view_layer.update()

# ---- added for rendering (the .blend has no active camera and no usable light): camera, sun
cam_auto = bpy.data.cameras.new('AutoCamera')
cam_auto.lens = 50.0
cam_auto.sensor_width = 36.0
cam_auto.clip_end = 1000.0
ob_auto_camera = bpy.data.objects.new('AutoCamera', cam_auto)
scene.collection.objects.link(ob_auto_camera)
ob_auto_camera.location = (4.65011, -5.55471, 4.79968)
ob_auto_camera.rotation_euler = (1.09748, -7.21219e-08, 0.694738)
scene.camera = ob_auto_camera
light_auto_sun = bpy.data.lights.new('AutoSun', 'SUN')
light_auto_sun.energy = 3.0
light_auto_sun.angle = 0.0523599
ob_auto_sun = bpy.data.objects.new('AutoSun', light_auto_sun)
scene.collection.objects.link(ob_auto_sun)
ob_auto_sun.rotation_euler = (0.872665, 0.174533, 0.523599)
bpy.context.view_layer.update()
